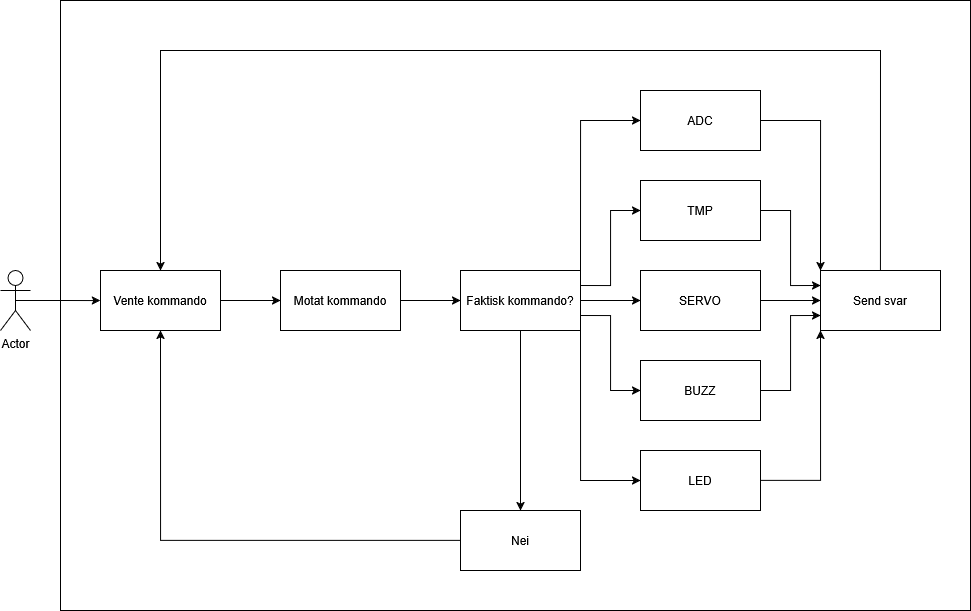

The diagram above was exported from draw.io. Its source (the exported page's mxGraphModel, read from the mxfile embedded in the PNG):
<mxGraphModel dx="1447" dy="826" grid="1" gridSize="10" guides="1" tooltips="1" connect="1" arrows="1" fold="1" page="1" pageScale="1" pageWidth="3300" pageHeight="4681" math="0" shadow="0">
  <root>
    <mxCell id="0" />
    <mxCell id="1" parent="0" />
    <mxCell id="Sp6W3soZD0MpC6wUnFPO-7" parent="1" style="rounded=0;whiteSpace=wrap;html=1;" value="" vertex="1">
      <mxGeometry height="610" width="910" x="330" y="250" as="geometry" />
    </mxCell>
    <mxCell id="Sp6W3soZD0MpC6wUnFPO-9" edge="1" parent="1" source="Sp6W3soZD0MpC6wUnFPO-1" style="edgeStyle=orthogonalEdgeStyle;rounded=0;orthogonalLoop=1;jettySize=auto;html=1;entryX=0;entryY=0.5;entryDx=0;entryDy=0;" target="Sp6W3soZD0MpC6wUnFPO-2">
      <mxGeometry relative="1" as="geometry" />
    </mxCell>
    <mxCell id="Sp6W3soZD0MpC6wUnFPO-1" parent="1" style="rounded=0;whiteSpace=wrap;html=1;" value="Vente kommando" vertex="1">
      <mxGeometry height="60" width="120" x="370" y="520" as="geometry" />
    </mxCell>
    <mxCell id="Sp6W3soZD0MpC6wUnFPO-12" edge="1" parent="1" source="Sp6W3soZD0MpC6wUnFPO-2" style="edgeStyle=orthogonalEdgeStyle;rounded=0;orthogonalLoop=1;jettySize=auto;html=1;exitX=1;exitY=0.5;exitDx=0;exitDy=0;entryX=0;entryY=0.5;entryDx=0;entryDy=0;" target="Sp6W3soZD0MpC6wUnFPO-11">
      <mxGeometry relative="1" as="geometry" />
    </mxCell>
    <mxCell id="Sp6W3soZD0MpC6wUnFPO-2" parent="1" style="rounded=0;whiteSpace=wrap;html=1;" value="Motat kommando" vertex="1">
      <mxGeometry height="60" width="120" x="550" y="520" as="geometry" />
    </mxCell>
    <mxCell id="Sp6W3soZD0MpC6wUnFPO-24" edge="1" parent="1" source="Sp6W3soZD0MpC6wUnFPO-5" style="edgeStyle=orthogonalEdgeStyle;rounded=0;orthogonalLoop=1;jettySize=auto;html=1;exitX=0.5;exitY=0.5;exitDx=0;exitDy=0;exitPerimeter=0;">
      <mxGeometry relative="1" as="geometry">
        <mxPoint x="370" y="550.0952380952381" as="targetPoint" />
      </mxGeometry>
    </mxCell>
    <mxCell id="Sp6W3soZD0MpC6wUnFPO-5" parent="1" style="shape=umlActor;verticalLabelPosition=bottom;verticalAlign=top;html=1;outlineConnect=0;" value="Actor" vertex="1">
      <mxGeometry height="60" width="30" x="270" y="520" as="geometry" />
    </mxCell>
    <mxCell id="Sp6W3soZD0MpC6wUnFPO-18" edge="1" parent="1" source="Sp6W3soZD0MpC6wUnFPO-11" style="edgeStyle=orthogonalEdgeStyle;rounded=0;orthogonalLoop=1;jettySize=auto;html=1;exitX=1;exitY=0.25;exitDx=0;exitDy=0;entryX=0;entryY=0.5;entryDx=0;entryDy=0;" target="Sp6W3soZD0MpC6wUnFPO-15">
      <mxGeometry relative="1" as="geometry" />
    </mxCell>
    <mxCell id="Sp6W3soZD0MpC6wUnFPO-19" edge="1" parent="1" source="Sp6W3soZD0MpC6wUnFPO-11" style="edgeStyle=orthogonalEdgeStyle;rounded=0;orthogonalLoop=1;jettySize=auto;html=1;exitX=1;exitY=0;exitDx=0;exitDy=0;entryX=0;entryY=0.5;entryDx=0;entryDy=0;" target="Sp6W3soZD0MpC6wUnFPO-16">
      <mxGeometry relative="1" as="geometry" />
    </mxCell>
    <mxCell id="Sp6W3soZD0MpC6wUnFPO-20" edge="1" parent="1" source="Sp6W3soZD0MpC6wUnFPO-11" style="edgeStyle=orthogonalEdgeStyle;rounded=0;orthogonalLoop=1;jettySize=auto;html=1;exitX=1;exitY=0.75;exitDx=0;exitDy=0;entryX=0;entryY=0.5;entryDx=0;entryDy=0;" target="Sp6W3soZD0MpC6wUnFPO-14">
      <mxGeometry relative="1" as="geometry" />
    </mxCell>
    <mxCell id="Sp6W3soZD0MpC6wUnFPO-21" edge="1" parent="1" source="Sp6W3soZD0MpC6wUnFPO-11" style="edgeStyle=orthogonalEdgeStyle;rounded=0;orthogonalLoop=1;jettySize=auto;html=1;exitX=1;exitY=1;exitDx=0;exitDy=0;entryX=0;entryY=0.5;entryDx=0;entryDy=0;" target="Sp6W3soZD0MpC6wUnFPO-13">
      <mxGeometry relative="1" as="geometry" />
    </mxCell>
    <mxCell id="Sp6W3soZD0MpC6wUnFPO-23" edge="1" parent="1" source="Sp6W3soZD0MpC6wUnFPO-11" style="edgeStyle=orthogonalEdgeStyle;rounded=0;orthogonalLoop=1;jettySize=auto;html=1;exitX=1;exitY=0.5;exitDx=0;exitDy=0;" target="Sp6W3soZD0MpC6wUnFPO-22">
      <mxGeometry relative="1" as="geometry" />
    </mxCell>
    <mxCell id="Sp6W3soZD0MpC6wUnFPO-33" edge="1" parent="1" source="Sp6W3soZD0MpC6wUnFPO-11" style="edgeStyle=orthogonalEdgeStyle;rounded=0;orthogonalLoop=1;jettySize=auto;html=1;exitX=0.5;exitY=1;exitDx=0;exitDy=0;" target="Sp6W3soZD0MpC6wUnFPO-32">
      <mxGeometry relative="1" as="geometry" />
    </mxCell>
    <mxCell id="Sp6W3soZD0MpC6wUnFPO-11" parent="1" style="rounded=0;whiteSpace=wrap;html=1;" value="Faktisk kommando?" vertex="1">
      <mxGeometry height="60" width="120" x="730" y="520" as="geometry" />
    </mxCell>
    <mxCell id="Sp6W3soZD0MpC6wUnFPO-29" edge="1" parent="1" source="Sp6W3soZD0MpC6wUnFPO-13" style="edgeStyle=orthogonalEdgeStyle;rounded=0;orthogonalLoop=1;jettySize=auto;html=1;exitX=1;exitY=0.5;exitDx=0;exitDy=0;entryX=0;entryY=1;entryDx=0;entryDy=0;" target="Sp6W3soZD0MpC6wUnFPO-25">
      <mxGeometry relative="1" as="geometry" />
    </mxCell>
    <mxCell id="Sp6W3soZD0MpC6wUnFPO-13" parent="1" style="rounded=0;whiteSpace=wrap;html=1;" value="LED" vertex="1">
      <mxGeometry height="60" width="120" x="910" y="700" as="geometry" />
    </mxCell>
    <mxCell id="Sp6W3soZD0MpC6wUnFPO-30" edge="1" parent="1" source="Sp6W3soZD0MpC6wUnFPO-14" style="edgeStyle=orthogonalEdgeStyle;rounded=0;orthogonalLoop=1;jettySize=auto;html=1;exitX=1;exitY=0.5;exitDx=0;exitDy=0;entryX=0;entryY=0.75;entryDx=0;entryDy=0;" target="Sp6W3soZD0MpC6wUnFPO-25">
      <mxGeometry relative="1" as="geometry" />
    </mxCell>
    <mxCell id="Sp6W3soZD0MpC6wUnFPO-14" parent="1" style="rounded=0;whiteSpace=wrap;html=1;" value="BUZZ" vertex="1">
      <mxGeometry height="60" width="120" x="910" y="610" as="geometry" />
    </mxCell>
    <mxCell id="Sp6W3soZD0MpC6wUnFPO-27" edge="1" parent="1" source="Sp6W3soZD0MpC6wUnFPO-15" style="edgeStyle=orthogonalEdgeStyle;rounded=0;orthogonalLoop=1;jettySize=auto;html=1;entryX=0;entryY=0.25;entryDx=0;entryDy=0;" target="Sp6W3soZD0MpC6wUnFPO-25">
      <mxGeometry relative="1" as="geometry" />
    </mxCell>
    <mxCell id="Sp6W3soZD0MpC6wUnFPO-15" parent="1" style="rounded=0;whiteSpace=wrap;html=1;" value="TMP" vertex="1">
      <mxGeometry height="60" width="120" x="910" y="430" as="geometry" />
    </mxCell>
    <mxCell id="Sp6W3soZD0MpC6wUnFPO-28" edge="1" parent="1" source="Sp6W3soZD0MpC6wUnFPO-16" style="edgeStyle=orthogonalEdgeStyle;rounded=0;orthogonalLoop=1;jettySize=auto;html=1;exitX=1;exitY=0.5;exitDx=0;exitDy=0;entryX=0;entryY=0;entryDx=0;entryDy=0;" target="Sp6W3soZD0MpC6wUnFPO-25">
      <mxGeometry relative="1" as="geometry" />
    </mxCell>
    <mxCell id="Sp6W3soZD0MpC6wUnFPO-16" parent="1" style="rounded=0;whiteSpace=wrap;html=1;" value="ADC" vertex="1">
      <mxGeometry height="60" width="120" x="910" y="340" as="geometry" />
    </mxCell>
    <mxCell id="Sp6W3soZD0MpC6wUnFPO-26" edge="1" parent="1" source="Sp6W3soZD0MpC6wUnFPO-22" style="edgeStyle=orthogonalEdgeStyle;rounded=0;orthogonalLoop=1;jettySize=auto;html=1;entryX=0;entryY=0.5;entryDx=0;entryDy=0;" target="Sp6W3soZD0MpC6wUnFPO-25">
      <mxGeometry relative="1" as="geometry" />
    </mxCell>
    <mxCell id="Sp6W3soZD0MpC6wUnFPO-22" parent="1" style="rounded=0;whiteSpace=wrap;html=1;" value="SERVO" vertex="1">
      <mxGeometry height="60" width="120" x="910" y="520" as="geometry" />
    </mxCell>
    <mxCell id="Sp6W3soZD0MpC6wUnFPO-31" edge="1" parent="1" source="Sp6W3soZD0MpC6wUnFPO-25" style="edgeStyle=orthogonalEdgeStyle;rounded=0;orthogonalLoop=1;jettySize=auto;html=1;exitX=0.5;exitY=0;exitDx=0;exitDy=0;" target="Sp6W3soZD0MpC6wUnFPO-1">
      <mxGeometry relative="1" as="geometry">
        <Array as="points">
          <mxPoint x="1150" y="300" />
          <mxPoint x="430" y="300" />
        </Array>
        <mxPoint x="1120" y="300" as="sourcePoint" />
        <mxPoint x="460" y="270" as="targetPoint" />
      </mxGeometry>
    </mxCell>
    <mxCell id="Sp6W3soZD0MpC6wUnFPO-25" parent="1" style="rounded=0;whiteSpace=wrap;html=1;" value="Send svar" vertex="1">
      <mxGeometry height="60" width="120" x="1090" y="520" as="geometry" />
    </mxCell>
    <mxCell id="Sp6W3soZD0MpC6wUnFPO-34" edge="1" parent="1" source="Sp6W3soZD0MpC6wUnFPO-32" style="edgeStyle=orthogonalEdgeStyle;rounded=0;orthogonalLoop=1;jettySize=auto;html=1;entryX=0.5;entryY=1;entryDx=0;entryDy=0;" target="Sp6W3soZD0MpC6wUnFPO-1">
      <mxGeometry relative="1" as="geometry" />
    </mxCell>
    <mxCell id="Sp6W3soZD0MpC6wUnFPO-32" parent="1" style="rounded=0;whiteSpace=wrap;html=1;" value="Nei" vertex="1">
      <mxGeometry height="60" width="120" x="730" y="760" as="geometry" />
    </mxCell>
  </root>
</mxGraphModel>